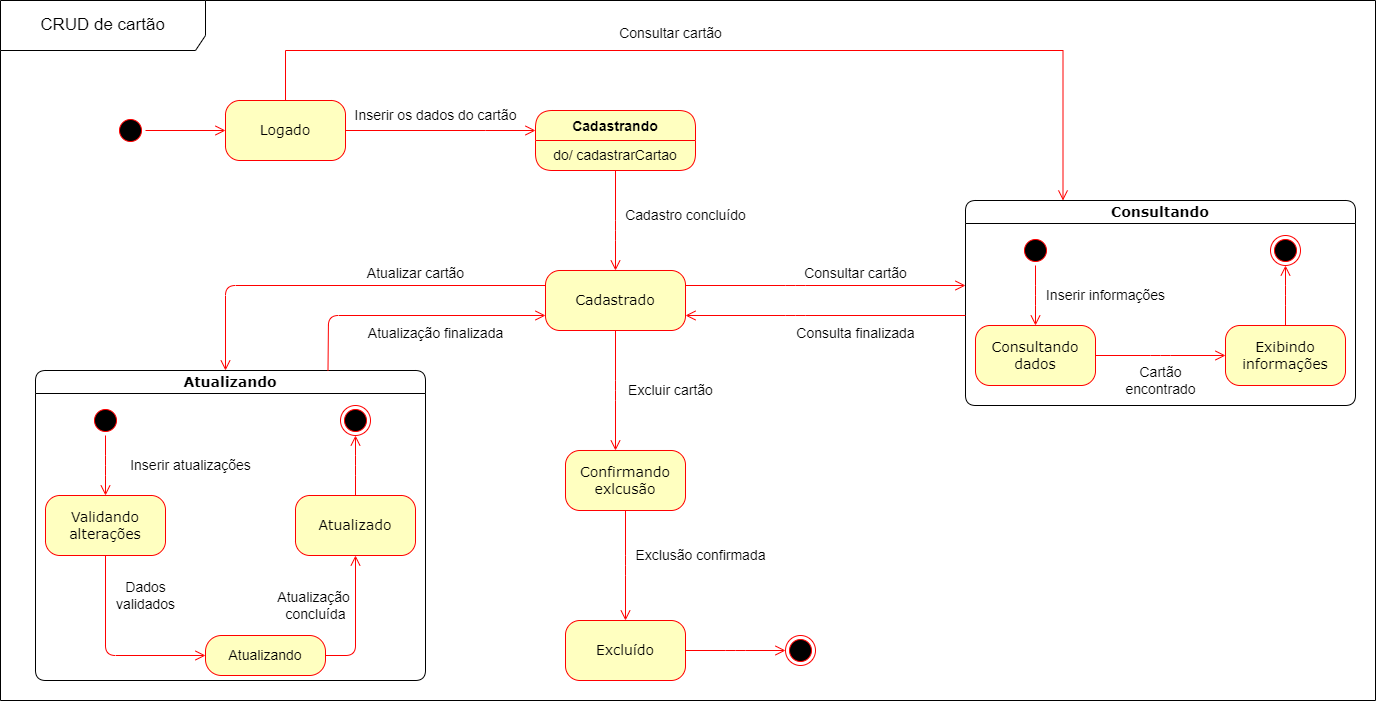

The diagram above was exported from draw.io. Its source (the exported page's mxGraphModel, read from the mxfile embedded in the PNG):
<mxGraphModel dx="1050" dy="566" grid="1" gridSize="10" guides="1" tooltips="1" connect="1" arrows="1" fold="1" page="1" pageScale="1" pageWidth="1100" pageHeight="850" background="none" math="0" shadow="0">
  <root>
    <mxCell id="0" />
    <mxCell id="1" parent="0" />
    <mxCell id="382b91b5511bd0f7-1" value="" style="ellipse;html=1;shape=startState;fillColor=#000000;strokeColor=#ff0000;rounded=1;shadow=0;comic=0;labelBackgroundColor=none;fontFamily=Verdana;fontSize=14;fontColor=#000000;align=center;direction=south;" parent="1" vertex="1">
      <mxGeometry x="130" y="135" width="30" height="30" as="geometry" />
    </mxCell>
    <mxCell id="382b91b5511bd0f7-6" value="Logado" style="rounded=1;whiteSpace=wrap;html=1;arcSize=24;fillColor=#ffffc0;strokeColor=#ff0000;shadow=0;comic=0;labelBackgroundColor=none;fontFamily=Verdana;fontSize=14;fontColor=#000000;align=center;" parent="1" vertex="1">
      <mxGeometry x="240" y="120" width="120" height="60" as="geometry" />
    </mxCell>
    <mxCell id="382b91b5511bd0f7-7" value="Cadastrado" style="rounded=1;whiteSpace=wrap;html=1;arcSize=24;fillColor=#ffffc0;strokeColor=#ff0000;shadow=0;comic=0;labelBackgroundColor=none;fontFamily=Verdana;fontSize=14;fontColor=#000000;align=center;" parent="1" vertex="1">
      <mxGeometry x="560" y="290" width="140" height="60" as="geometry" />
    </mxCell>
    <mxCell id="2a3bc250acf0617d-7" value="Atualizando" style="swimlane;whiteSpace=wrap;html=1;rounded=1;shadow=0;comic=0;labelBackgroundColor=none;strokeWidth=1;fontFamily=Verdana;fontSize=14;align=center;" parent="1" vertex="1">
      <mxGeometry x="50" y="390" width="390" height="310" as="geometry" />
    </mxCell>
    <mxCell id="382b91b5511bd0f7-8" value="Validando alterações" style="rounded=1;whiteSpace=wrap;html=1;arcSize=24;fillColor=#ffffc0;strokeColor=#ff0000;shadow=0;comic=0;labelBackgroundColor=none;fontFamily=Verdana;fontSize=14;fontColor=#000000;align=center;" parent="2a3bc250acf0617d-7" vertex="1">
      <mxGeometry x="10" y="125" width="120" height="60" as="geometry" />
    </mxCell>
    <mxCell id="24f968d109e7d6b4-3" value="" style="ellipse;html=1;shape=endState;fillColor=#000000;strokeColor=#ff0000;rounded=1;shadow=0;comic=0;labelBackgroundColor=none;fontFamily=Verdana;fontSize=14;fontColor=#000000;align=center;" parent="2a3bc250acf0617d-7" vertex="1">
      <mxGeometry x="305" y="35" width="30" height="30" as="geometry" />
    </mxCell>
    <mxCell id="3cde6dad864a17aa-9" style="edgeStyle=elbowEdgeStyle;html=1;labelBackgroundColor=none;endArrow=open;endSize=8;strokeColor=#ff0000;fontFamily=Verdana;fontSize=14;align=left;" parent="2a3bc250acf0617d-7" source="2a3bc250acf0617d-3" target="382b91b5511bd0f7-8" edge="1">
      <mxGeometry relative="1" as="geometry" />
    </mxCell>
    <mxCell id="2a3bc250acf0617d-3" value="" style="ellipse;html=1;shape=startState;fillColor=#000000;strokeColor=#ff0000;rounded=1;shadow=0;comic=0;labelBackgroundColor=none;fontFamily=Verdana;fontSize=14;fontColor=#000000;align=center;direction=south;" parent="2a3bc250acf0617d-7" vertex="1">
      <mxGeometry x="55" y="35" width="30" height="30" as="geometry" />
    </mxCell>
    <mxCell id="3cde6dad864a17aa-1" value="Atualizado" style="rounded=1;whiteSpace=wrap;html=1;arcSize=24;fillColor=#ffffc0;strokeColor=#ff0000;shadow=0;comic=0;labelBackgroundColor=none;fontFamily=Verdana;fontSize=14;fontColor=#000000;align=center;" parent="2a3bc250acf0617d-7" vertex="1">
      <mxGeometry x="260" y="125" width="120" height="60" as="geometry" />
    </mxCell>
    <mxCell id="3cde6dad864a17aa-12" style="edgeStyle=elbowEdgeStyle;html=1;labelBackgroundColor=none;endArrow=open;endSize=8;strokeColor=#ff0000;fontFamily=Verdana;fontSize=14;align=left;exitX=0.5;exitY=0;exitDx=0;exitDy=0;" parent="2a3bc250acf0617d-7" source="3cde6dad864a17aa-1" target="24f968d109e7d6b4-3" edge="1">
      <mxGeometry relative="1" as="geometry">
        <mxPoint x="410" y="225" as="sourcePoint" />
        <Array as="points" />
      </mxGeometry>
    </mxCell>
    <mxCell id="N4Bco92MTI-LpjQEgy6f-9" value="Inserir atualizações" style="text;html=1;align=center;verticalAlign=middle;resizable=0;points=[];autosize=1;strokeColor=none;fillColor=none;fontSize=14;" parent="2a3bc250acf0617d-7" vertex="1">
      <mxGeometry x="85" y="80" width="140" height="30" as="geometry" />
    </mxCell>
    <mxCell id="N4Bco92MTI-LpjQEgy6f-10" value="Dados &lt;br&gt;validados" style="text;html=1;align=center;verticalAlign=middle;resizable=0;points=[];autosize=1;strokeColor=none;fillColor=none;fontSize=14;" parent="2a3bc250acf0617d-7" vertex="1">
      <mxGeometry x="70" y="200" width="80" height="50" as="geometry" />
    </mxCell>
    <mxCell id="2a3bc250acf0617d-9" style="edgeStyle=orthogonalEdgeStyle;html=1;labelBackgroundColor=none;endArrow=open;endSize=8;strokeColor=#ff0000;fontFamily=Verdana;fontSize=14;align=left;" parent="1" source="382b91b5511bd0f7-1" target="382b91b5511bd0f7-6" edge="1">
      <mxGeometry relative="1" as="geometry" />
    </mxCell>
    <mxCell id="3cde6dad864a17aa-6" style="edgeStyle=elbowEdgeStyle;html=1;labelBackgroundColor=none;endArrow=open;endSize=8;strokeColor=#ff0000;fontFamily=Verdana;fontSize=14;align=left;entryX=0;entryY=0.75;entryDx=0;entryDy=0;exitX=0.75;exitY=0;exitDx=0;exitDy=0;" parent="1" source="2a3bc250acf0617d-7" target="382b91b5511bd0f7-7" edge="1">
      <mxGeometry relative="1" as="geometry">
        <mxPoint x="340" y="505" as="sourcePoint" />
        <mxPoint x="330" y="370" as="targetPoint" />
        <Array as="points">
          <mxPoint x="343" y="350" />
        </Array>
      </mxGeometry>
    </mxCell>
    <mxCell id="N4Bco92MTI-LpjQEgy6f-1" value="Cadastrando" style="swimlane;fontStyle=1;align=center;verticalAlign=middle;childLayout=stackLayout;horizontal=1;startSize=30;horizontalStack=0;resizeParent=0;resizeLast=1;container=0;fontColor=#000000;collapsible=0;rounded=1;arcSize=19;strokeColor=#ff0000;fillColor=#ffffc0;swimlaneFillColor=#ffffc0;dropTarget=0;fontSize=14;" parent="1" vertex="1">
      <mxGeometry x="550" y="130" width="160" height="60" as="geometry" />
    </mxCell>
    <mxCell id="N4Bco92MTI-LpjQEgy6f-2" value="do/ cadastrarCartao" style="text;html=1;strokeColor=none;fillColor=none;align=center;verticalAlign=middle;spacingLeft=4;spacingRight=4;whiteSpace=wrap;overflow=hidden;rotatable=0;fontColor=#000000;fontSize=14;" parent="N4Bco92MTI-LpjQEgy6f-1" vertex="1">
      <mxGeometry y="30" width="160" height="30" as="geometry" />
    </mxCell>
    <mxCell id="N4Bco92MTI-LpjQEgy6f-4" style="edgeStyle=orthogonalEdgeStyle;html=1;entryX=0.5;entryY=0;labelBackgroundColor=none;endArrow=open;endSize=8;strokeColor=#ff0000;fontFamily=Verdana;fontSize=14;align=left;entryDx=0;entryDy=0;exitX=0.5;exitY=1;exitDx=0;exitDy=0;" parent="1" source="N4Bco92MTI-LpjQEgy6f-2" target="382b91b5511bd0f7-7" edge="1">
      <mxGeometry relative="1" as="geometry">
        <mxPoint x="730" y="210" as="sourcePoint" />
        <mxPoint x="840" y="240" as="targetPoint" />
        <Array as="points">
          <mxPoint x="630" y="250" />
          <mxPoint x="630" y="250" />
        </Array>
      </mxGeometry>
    </mxCell>
    <mxCell id="N4Bco92MTI-LpjQEgy6f-6" value="" style="edgeStyle=orthogonalEdgeStyle;html=1;verticalAlign=bottom;endArrow=open;endSize=8;strokeColor=#ff0000;rounded=0;exitX=1;exitY=0.5;exitDx=0;exitDy=0;fontSize=14;" parent="1" source="382b91b5511bd0f7-6" edge="1">
      <mxGeometry relative="1" as="geometry">
        <mxPoint x="550" y="150" as="targetPoint" />
        <mxPoint x="540" y="300" as="sourcePoint" />
        <Array as="points">
          <mxPoint x="500" y="150" />
          <mxPoint x="500" y="150" />
        </Array>
      </mxGeometry>
    </mxCell>
    <mxCell id="N4Bco92MTI-LpjQEgy6f-7" value="Inserir os dados do cartão" style="text;html=1;align=center;verticalAlign=middle;resizable=0;points=[];autosize=1;strokeColor=none;fillColor=none;fontSize=14;" parent="1" vertex="1">
      <mxGeometry x="355" y="120" width="190" height="30" as="geometry" />
    </mxCell>
    <mxCell id="N4Bco92MTI-LpjQEgy6f-8" value="Cadastro concluído" style="text;html=1;align=center;verticalAlign=middle;resizable=0;points=[];autosize=1;strokeColor=none;fillColor=none;fontSize=14;" parent="1" vertex="1">
      <mxGeometry x="630" y="220" width="140" height="30" as="geometry" />
    </mxCell>
    <mxCell id="N4Bco92MTI-LpjQEgy6f-21" value="Consultando" style="swimlane;whiteSpace=wrap;html=1;rounded=1;shadow=0;comic=0;labelBackgroundColor=none;strokeWidth=1;fontFamily=Verdana;fontSize=14;align=center;" parent="1" vertex="1">
      <mxGeometry x="980" y="220" width="390" height="205" as="geometry" />
    </mxCell>
    <mxCell id="N4Bco92MTI-LpjQEgy6f-22" style="edgeStyle=elbowEdgeStyle;html=1;labelBackgroundColor=none;endArrow=open;endSize=8;strokeColor=#ff0000;fontFamily=Verdana;fontSize=14;align=left;" parent="N4Bco92MTI-LpjQEgy6f-21" source="N4Bco92MTI-LpjQEgy6f-23" target="N4Bco92MTI-LpjQEgy6f-27" edge="1">
      <mxGeometry relative="1" as="geometry" />
    </mxCell>
    <mxCell id="N4Bco92MTI-LpjQEgy6f-23" value="Consultando dados" style="rounded=1;whiteSpace=wrap;html=1;arcSize=24;fillColor=#ffffc0;strokeColor=#ff0000;shadow=0;comic=0;labelBackgroundColor=none;fontFamily=Verdana;fontSize=14;fontColor=#000000;align=center;" parent="N4Bco92MTI-LpjQEgy6f-21" vertex="1">
      <mxGeometry x="10" y="125" width="120" height="60" as="geometry" />
    </mxCell>
    <mxCell id="N4Bco92MTI-LpjQEgy6f-24" value="" style="ellipse;html=1;shape=endState;fillColor=#000000;strokeColor=#ff0000;rounded=1;shadow=0;comic=0;labelBackgroundColor=none;fontFamily=Verdana;fontSize=14;fontColor=#000000;align=center;" parent="N4Bco92MTI-LpjQEgy6f-21" vertex="1">
      <mxGeometry x="305" y="35" width="30" height="30" as="geometry" />
    </mxCell>
    <mxCell id="N4Bco92MTI-LpjQEgy6f-25" style="edgeStyle=elbowEdgeStyle;html=1;labelBackgroundColor=none;endArrow=open;endSize=8;strokeColor=#ff0000;fontFamily=Verdana;fontSize=14;align=left;" parent="N4Bco92MTI-LpjQEgy6f-21" source="N4Bco92MTI-LpjQEgy6f-26" target="N4Bco92MTI-LpjQEgy6f-23" edge="1">
      <mxGeometry relative="1" as="geometry" />
    </mxCell>
    <mxCell id="N4Bco92MTI-LpjQEgy6f-26" value="" style="ellipse;html=1;shape=startState;fillColor=#000000;strokeColor=#ff0000;rounded=1;shadow=0;comic=0;labelBackgroundColor=none;fontFamily=Verdana;fontSize=14;fontColor=#000000;align=center;direction=south;" parent="N4Bco92MTI-LpjQEgy6f-21" vertex="1">
      <mxGeometry x="55" y="35" width="30" height="30" as="geometry" />
    </mxCell>
    <mxCell id="N4Bco92MTI-LpjQEgy6f-27" value="Exibindo informações" style="rounded=1;whiteSpace=wrap;html=1;arcSize=24;fillColor=#ffffc0;strokeColor=#ff0000;shadow=0;comic=0;labelBackgroundColor=none;fontFamily=Verdana;fontSize=14;fontColor=#000000;align=center;" parent="N4Bco92MTI-LpjQEgy6f-21" vertex="1">
      <mxGeometry x="260" y="125" width="120" height="60" as="geometry" />
    </mxCell>
    <mxCell id="N4Bco92MTI-LpjQEgy6f-28" style="edgeStyle=elbowEdgeStyle;html=1;labelBackgroundColor=none;endArrow=open;endSize=8;strokeColor=#ff0000;fontFamily=Verdana;fontSize=14;align=left;exitX=0.5;exitY=0;exitDx=0;exitDy=0;" parent="N4Bco92MTI-LpjQEgy6f-21" source="N4Bco92MTI-LpjQEgy6f-27" target="N4Bco92MTI-LpjQEgy6f-24" edge="1">
      <mxGeometry relative="1" as="geometry">
        <mxPoint x="410" y="225" as="sourcePoint" />
        <Array as="points" />
      </mxGeometry>
    </mxCell>
    <mxCell id="N4Bco92MTI-LpjQEgy6f-29" value="Inserir informações" style="text;html=1;align=center;verticalAlign=middle;resizable=0;points=[];autosize=1;strokeColor=none;fillColor=none;fontSize=14;" parent="N4Bco92MTI-LpjQEgy6f-21" vertex="1">
      <mxGeometry x="70" y="80" width="140" height="30" as="geometry" />
    </mxCell>
    <mxCell id="N4Bco92MTI-LpjQEgy6f-30" value="Cartão&lt;br style=&quot;font-size: 14px;&quot;&gt;encontrado" style="text;html=1;align=center;verticalAlign=middle;resizable=0;points=[];autosize=1;strokeColor=none;fillColor=none;fontSize=14;" parent="N4Bco92MTI-LpjQEgy6f-21" vertex="1">
      <mxGeometry x="150" y="155" width="90" height="50" as="geometry" />
    </mxCell>
    <mxCell id="N4Bco92MTI-LpjQEgy6f-13" value="Confirmando exlcusão" style="rounded=1;whiteSpace=wrap;html=1;arcSize=24;fillColor=#ffffc0;strokeColor=#ff0000;shadow=0;comic=0;labelBackgroundColor=none;fontFamily=Verdana;fontSize=14;fontColor=#000000;align=center;" parent="1" vertex="1">
      <mxGeometry x="580" y="470" width="120" height="60" as="geometry" />
    </mxCell>
    <mxCell id="N4Bco92MTI-LpjQEgy6f-12" style="edgeStyle=elbowEdgeStyle;html=1;labelBackgroundColor=none;endArrow=open;endSize=8;strokeColor=#ff0000;fontFamily=Verdana;fontSize=14;align=left;exitX=0.5;exitY=1;exitDx=0;exitDy=0;entryX=0.5;entryY=0;entryDx=0;entryDy=0;" parent="1" source="N4Bco92MTI-LpjQEgy6f-13" target="N4Bco92MTI-LpjQEgy6f-17" edge="1">
      <mxGeometry relative="1" as="geometry" />
    </mxCell>
    <mxCell id="N4Bco92MTI-LpjQEgy6f-31" style="edgeStyle=elbowEdgeStyle;html=1;labelBackgroundColor=none;endArrow=open;endSize=8;strokeColor=#ff0000;fontFamily=Verdana;fontSize=14;align=left;exitX=0.5;exitY=1;exitDx=0;exitDy=0;" parent="1" source="382b91b5511bd0f7-7" target="N4Bco92MTI-LpjQEgy6f-13" edge="1">
      <mxGeometry relative="1" as="geometry">
        <mxPoint x="610" y="370" as="sourcePoint" />
        <mxPoint x="660" y="420" as="targetPoint" />
      </mxGeometry>
    </mxCell>
    <mxCell id="N4Bco92MTI-LpjQEgy6f-32" value="Excluir cartão" style="text;html=1;align=center;verticalAlign=middle;resizable=0;points=[];autosize=1;strokeColor=none;fillColor=none;fontSize=14;" parent="1" vertex="1">
      <mxGeometry x="630" y="395" width="110" height="30" as="geometry" />
    </mxCell>
    <mxCell id="N4Bco92MTI-LpjQEgy6f-17" value="Excluído" style="rounded=1;whiteSpace=wrap;html=1;arcSize=24;fillColor=#ffffc0;strokeColor=#ff0000;shadow=0;comic=0;labelBackgroundColor=none;fontFamily=Verdana;fontSize=14;fontColor=#000000;align=center;" parent="1" vertex="1">
      <mxGeometry x="580" y="640" width="120" height="60" as="geometry" />
    </mxCell>
    <mxCell id="N4Bco92MTI-LpjQEgy6f-18" style="edgeStyle=elbowEdgeStyle;html=1;labelBackgroundColor=none;endArrow=open;endSize=8;strokeColor=#ff0000;fontFamily=Verdana;fontSize=14;align=left;exitX=1;exitY=0.5;exitDx=0;exitDy=0;" parent="1" source="N4Bco92MTI-LpjQEgy6f-17" target="N4Bco92MTI-LpjQEgy6f-14" edge="1">
      <mxGeometry relative="1" as="geometry">
        <mxPoint x="920" y="775" as="sourcePoint" />
        <Array as="points" />
      </mxGeometry>
    </mxCell>
    <mxCell id="N4Bco92MTI-LpjQEgy6f-14" value="" style="ellipse;html=1;shape=endState;fillColor=#000000;strokeColor=#ff0000;rounded=1;shadow=0;comic=0;labelBackgroundColor=none;fontFamily=Verdana;fontSize=14;fontColor=#000000;align=center;" parent="1" vertex="1">
      <mxGeometry x="800" y="655" width="30" height="30" as="geometry" />
    </mxCell>
    <mxCell id="N4Bco92MTI-LpjQEgy6f-33" value="Exclusão confirmada" style="text;html=1;align=center;verticalAlign=middle;resizable=0;points=[];autosize=1;strokeColor=none;fillColor=none;fontSize=14;" parent="1" vertex="1">
      <mxGeometry x="640" y="560" width="150" height="30" as="geometry" />
    </mxCell>
    <mxCell id="N4Bco92MTI-LpjQEgy6f-34" style="edgeStyle=elbowEdgeStyle;html=1;labelBackgroundColor=none;endArrow=open;endSize=8;strokeColor=#ff0000;fontFamily=Verdana;fontSize=14;align=left;exitX=0;exitY=0.25;exitDx=0;exitDy=0;" parent="1" source="382b91b5511bd0f7-7" edge="1">
      <mxGeometry relative="1" as="geometry">
        <mxPoint x="340" y="455" as="sourcePoint" />
        <mxPoint x="240" y="390" as="targetPoint" />
        <Array as="points">
          <mxPoint x="240" y="350" />
        </Array>
      </mxGeometry>
    </mxCell>
    <mxCell id="N4Bco92MTI-LpjQEgy6f-35" value="Atualizar cartão" style="text;html=1;align=center;verticalAlign=middle;resizable=0;points=[];autosize=1;strokeColor=none;fillColor=none;fontSize=14;" parent="1" vertex="1">
      <mxGeometry x="370" y="278" width="120" height="30" as="geometry" />
    </mxCell>
    <mxCell id="N4Bco92MTI-LpjQEgy6f-36" value="Atualização finalizada" style="text;html=1;align=center;verticalAlign=middle;resizable=0;points=[];autosize=1;strokeColor=none;fillColor=none;fontSize=14;" parent="1" vertex="1">
      <mxGeometry x="370" y="338" width="160" height="30" as="geometry" />
    </mxCell>
    <mxCell id="N4Bco92MTI-LpjQEgy6f-40" style="edgeStyle=elbowEdgeStyle;html=1;labelBackgroundColor=none;endArrow=open;endSize=8;strokeColor=#ff0000;fontFamily=Verdana;fontSize=14;align=left;exitX=1;exitY=0.25;exitDx=0;exitDy=0;" parent="1" source="382b91b5511bd0f7-7" edge="1">
      <mxGeometry relative="1" as="geometry">
        <mxPoint x="1130" y="180" as="sourcePoint" />
        <mxPoint x="980" y="305" as="targetPoint" />
        <Array as="points">
          <mxPoint x="810" y="225" />
        </Array>
      </mxGeometry>
    </mxCell>
    <mxCell id="N4Bco92MTI-LpjQEgy6f-41" value="Consultar cartão" style="text;html=1;align=center;verticalAlign=middle;resizable=0;points=[];autosize=1;strokeColor=none;fillColor=none;fontSize=14;" parent="1" vertex="1">
      <mxGeometry x="805" y="278" width="130" height="30" as="geometry" />
    </mxCell>
    <mxCell id="N4Bco92MTI-LpjQEgy6f-42" style="edgeStyle=elbowEdgeStyle;html=1;labelBackgroundColor=none;endArrow=open;endSize=8;strokeColor=#ff0000;fontFamily=Verdana;fontSize=14;align=left;entryX=1;entryY=0.75;entryDx=0;entryDy=0;" parent="1" target="382b91b5511bd0f7-7" edge="1">
      <mxGeometry relative="1" as="geometry">
        <mxPoint x="980" y="335" as="sourcePoint" />
        <mxPoint x="750" y="360" as="targetPoint" />
        <Array as="points">
          <mxPoint x="810" y="360" />
        </Array>
      </mxGeometry>
    </mxCell>
    <mxCell id="N4Bco92MTI-LpjQEgy6f-43" value="Consulta finalizada" style="text;html=1;align=center;verticalAlign=middle;resizable=0;points=[];autosize=1;strokeColor=none;fillColor=none;fontSize=14;" parent="1" vertex="1">
      <mxGeometry x="800" y="338" width="140" height="30" as="geometry" />
    </mxCell>
    <mxCell id="N4Bco92MTI-LpjQEgy6f-48" value="&lt;font style=&quot;font-size: 17px;&quot;&gt;CRUD de cartão&lt;/font&gt;" style="shape=umlFrame;whiteSpace=wrap;html=1;pointerEvents=0;width=205;height=50;" parent="1" vertex="1">
      <mxGeometry x="15" y="20" width="1375" height="700" as="geometry" />
    </mxCell>
    <mxCell id="N4Bco92MTI-LpjQEgy6f-49" value="" style="edgeStyle=orthogonalEdgeStyle;html=1;verticalAlign=bottom;endArrow=open;endSize=8;strokeColor=#ff0000;rounded=0;exitX=0.5;exitY=0;exitDx=0;exitDy=0;entryX=0.25;entryY=0;entryDx=0;entryDy=0;" parent="1" source="382b91b5511bd0f7-6" target="N4Bco92MTI-LpjQEgy6f-21" edge="1">
      <mxGeometry relative="1" as="geometry">
        <mxPoint x="530" y="70" as="targetPoint" />
        <mxPoint x="340" y="70" as="sourcePoint" />
        <Array as="points">
          <mxPoint x="300" y="70" />
          <mxPoint x="1078" y="70" />
        </Array>
      </mxGeometry>
    </mxCell>
    <mxCell id="N4Bco92MTI-LpjQEgy6f-50" value="&lt;font style=&quot;font-size: 14px;&quot;&gt;Consultar cartão&lt;/font&gt;" style="text;html=1;align=center;verticalAlign=middle;resizable=0;points=[];autosize=1;strokeColor=none;fillColor=none;" parent="1" vertex="1">
      <mxGeometry x="620" y="38" width="130" height="30" as="geometry" />
    </mxCell>
    <mxCell id="N4Bco92MTI-LpjQEgy6f-52" value="&lt;font style=&quot;font-size: 14px;&quot;&gt;Atualizando&lt;/font&gt;" style="rounded=1;whiteSpace=wrap;html=1;arcSize=40;fontColor=#000000;fillColor=#ffffc0;strokeColor=#ff0000;" parent="1" vertex="1">
      <mxGeometry x="220" y="655" width="120" height="40" as="geometry" />
    </mxCell>
    <mxCell id="N4Bco92MTI-LpjQEgy6f-53" value="" style="edgeStyle=orthogonalEdgeStyle;html=1;verticalAlign=bottom;endArrow=open;endSize=8;strokeColor=#ff0000;rounded=1;entryX=0.5;entryY=1;entryDx=0;entryDy=0;" parent="1" target="3cde6dad864a17aa-1" edge="1">
      <mxGeometry relative="1" as="geometry">
        <mxPoint x="140" y="690" as="targetPoint" />
        <mxPoint x="340" y="675" as="sourcePoint" />
        <Array as="points">
          <mxPoint x="340" y="675" />
          <mxPoint x="370" y="675" />
        </Array>
      </mxGeometry>
    </mxCell>
    <mxCell id="3cde6dad864a17aa-10" style="edgeStyle=elbowEdgeStyle;html=1;labelBackgroundColor=none;endArrow=open;endSize=8;strokeColor=#ff0000;fontFamily=Verdana;fontSize=14;align=left;entryX=0;entryY=0.5;entryDx=0;entryDy=0;exitX=0.5;exitY=1;exitDx=0;exitDy=0;" parent="1" source="382b91b5511bd0f7-8" target="N4Bco92MTI-LpjQEgy6f-52" edge="1">
      <mxGeometry relative="1" as="geometry">
        <Array as="points">
          <mxPoint x="120" y="620" />
        </Array>
      </mxGeometry>
    </mxCell>
    <mxCell id="N4Bco92MTI-LpjQEgy6f-54" value="&lt;font style=&quot;font-size: 14px;&quot;&gt;Atualização&amp;nbsp;&lt;br&gt;concluída&lt;/font&gt;" style="text;html=1;align=center;verticalAlign=middle;resizable=0;points=[];autosize=1;strokeColor=none;fillColor=none;" parent="1" vertex="1">
      <mxGeometry x="280" y="600" width="100" height="50" as="geometry" />
    </mxCell>
  </root>
</mxGraphModel>